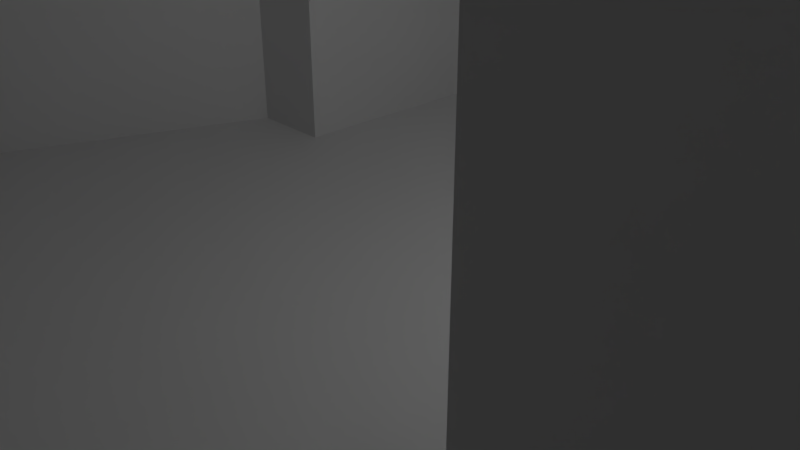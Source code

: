# Source: level_complex.blend  (saved by Blender 2.79.0; exported with 4.5.12 LTS)
import bpy
from mathutils import Matrix  # noqa: F401  (used for matrix-valued properties, if any)

bpy.ops.wm.read_factory_settings(use_empty=True)
scene = bpy.context.scene
scene.name = 'Scene'

# ---- collections
col_collection_1 = bpy.data.collections.new('Collection 1'); scene.collection.children.link(col_collection_1)

# ---- world
world_world = bpy.data.worlds.new('World'); scene.world = world_world
world_world.color = (0.05088, 0.05088, 0.05088)
world_world.use_sun_shadow = False
world_world.sun_shadow_jitter_overblur = 0.0
world_world.cycles.sampling_method = 'MANUAL'

# ---- cameras
cam_camera = bpy.data.cameras.new('Camera')
cam_camera.clip_end = 100.0
cam_camera.lens = 35.0
cam_camera.sensor_width = 32.0
cam_camera.sensor_height = 18.0
cam_camera.ortho_scale = 7.314
cam_camera.dof.focus_distance = 0.0
cam_camera.dof.aperture_fstop = 128.0

# ---- lights
light_lamp = bpy.data.lights.new('Lamp', 'POINT')
light_lamp.transmission_factor = 0.0
light_lamp.cutoff_distance = 30.0
light_lamp.energy = 100.0
light_lamp.shadow_buffer_clip_start = 1.001
light_lamp.shadow_soft_size = 0.1
light_lamp.shadow_maximum_resolution = 0.006
light_lamp.use_absolute_resolution = True

# ---- meshes
me_navmesh = bpy.data.meshes.new('Navmesh')
me_navmesh.from_pydata([(1.476, 10.88, 0.0), (3.876, 11.18, 0.0), (3.576, 3.984, -0.01203), (3.576, -4.116, -0.01203), (4.476, -5.016, -0.01554), (8.076, -5.016, -0.01554), (8.976, -4.116, -0.01203), (8.976, -10.12, -0.01554), (9.876, -11.02, -0.003509), (12.28, -11.02, 0.6), (12.28, -14.02, 0.6), (4.476, -14.02, -0.01554), (3.576, -15.52, -0.01554), (-2.424, -15.52, -0.01554), (-3.324, -14.02, -0.01554), (-6.024, -14.02, -0.01554), (-6.024, -3.816, -0.01203), (-4.224, 0.6837, 0.0), (-3.324, 0.6837, 0.0), (-2.424, 1.584, -0.01203), (-2.424, 6.684, 0.0), (0.5762, 6.684, 0.0), (1.476, 7.584, 0.0), (21.58, -11.02, 2.65), (22.48, -10.12, 2.65), (22.48, -5.916, 2.65), (23.98, -5.616, 2.65), (23.98, -7.716, 2.65), (24.88, -8.616, 2.65), (29.98, -8.616, 2.65), (30.88, -7.116, 2.65), (35.38, -7.416, 2.65), (35.38, -15.52, 2.65), (28.78, -15.52, 2.65), (22.48, -15.52, 2.65), (21.58, -14.02, 2.65), (45.58, -5.916, 2.65), (45.58, -2.916, 2.65), (53.98, -2.616, 2.65), (62.68, -2.316, 2.65), (68.68, -2.916, 2.65), (68.38, -6.216, 2.65), (62.68, -5.916, 2.65), (61.78, -6.816, 2.65), (61.78, -9.516, 2.65), (59.08, -9.516, 2.65), (51.58, -8.916, 2.65), (51.28, -6.816, 2.65), (50.38, -5.916, 2.65), (30.88, 4.584, 2.65), (29.38, 5.484, 2.65), (29.98, 8.184, 2.65), (37.18, 8.184, 2.65), (38.08, 9.384, 2.65), (42.28, 9.384, 2.65), (42.28, -2.016, 2.65), (43.18, -2.916, 2.65), (36.28, -5.916, 2.65), (71.08, -2.916, 2.65), (71.98, -2.016, 2.65), (71.98, 9.084, 2.65), (71.08, 9.984, 2.65), (64.48, 10.28, 2.65), (58.48, 10.88, 2.65), (58.78, 12.98, 2.65), (65.08, 14.18, 2.65), (71.08, 15.98, 2.65), (79.48, 16.28, 2.65), (80.98, 16.28, 2.65), (86.98, 13.58, 2.65), (87.58, 4.884, 2.65), (86.98, -1.116, 2.65), (85.78, -3.216, 2.65), (81.88, -5.916, 2.65), (72.88, -6.516, 2.65), (22.78, 12.08, 2.794), (28.18, 12.08, 2.794), (28.18, 9.084, 2.65), (29.08, 8.184, 2.65), (24.88, 5.484, 2.65), (23.98, 4.584, 2.65), (22.48, 4.584, 2.65), (21.58, 5.484, 2.65), (19.48, 5.784, 2.65), (20.08, 8.184, 2.65), (21.58, 8.184, 2.65), (22.48, 9.084, 2.65), (44.98, 25.28, 4.361), (54.88, 25.28, 4.361), (54.88, 14.78, 2.65), (56.08, 13.58, 2.65), (50.68, 10.88, 2.65), (43.18, 10.88, 2.65), (38.98, 12.68, 2.65), (44.08, 13.58, 2.65), (44.98, 14.48, 2.65), (1.476, 24.68, 0.0), (3.876, 24.68, 0.0), (3.876, 21.68, 0.0), (4.776, 20.78, 0.0), (10.48, 20.78, 0.0), (11.08, 17.18, 0.0), (9.876, 14.18, 0.0), (4.476, 14.18, 0.0), (3.576, 13.28, 0.0), (1.476, 13.28, 0.0), (-1.224, 14.78, 0.0), (-1.824, 20.18, 0.0), (-1.824, 20.78, 0.0), (0.5762, 20.78, 0.0), (1.476, 21.68, 0.0), (22.78, 23.78, 4.0), (28.18, 23.78, 4.0), (28.18, 22.28, 3.6), (29.08, 21.38, 3.6), (31.78, 21.38, 3.6), (31.78, 15.08, 3.4), (29.08, 15.08, 3.4), (28.18, 14.18, 3.2), (22.78, 14.18, 3.2), (21.88, 15.08, 3.4), (19.78, 15.38, 3.4), (19.48, 20.48, 3.6), (19.48, 21.08, 3.6), (21.88, 21.38, 3.6), (22.78, 22.28, 3.6), (6.876, 28.28, 0.6), (6.876, 30.38, 0.6), (14.38, 30.38, 2.8), (21.88, 30.38, 4.561), (22.78, 31.28, 4.561), (22.78, 33.68, 4.561), (28.48, 33.98, 4.561), (28.48, 32.18, 4.561), (29.38, 31.28, 4.561), (35.38, 31.28, 4.561), (41.68, 31.28, 4.561), (41.68, 28.28, 4.561), (35.38, 28.28, 4.561), (29.38, 28.28, 4.561), (28.48, 27.38, 4.561), (22.78, 27.38, 4.561), (21.88, 28.28, 4.6), (14.38, 28.28, 2.8), (-3.324, 44.78, 0.0), (4.476, 45.38, 0.0), (4.176, 38.18, 0.0), (3.876, 31.28, 0.0), (4.776, 30.38, 0.0), (4.776, 28.28, 0.0), (3.876, 27.38, 0.0), (1.476, 27.38, 0.0), (0.5762, 28.28, 0.0), (-3.624, 28.28, 0.0), (-3.624, 36.38, 0.0), (44.98, 27.38, 4.561), (44.08, 28.28, 4.561), (44.08, 31.28, 4.561), (44.98, 32.18, 4.561), (44.98, 37.28, 4.561), (47.38, 37.28, 4.561), (48.28, 38.18, 4.561), (48.28, 39.98, 4.561), (54.28, 39.08, 4.561), (55.78, 37.28, 4.561), (58.18, 37.28, 4.561), (58.18, 28.28, 4.561), (55.78, 28.28, 4.561), (54.88, 27.38, 4.561), (63.28, 37.28, 4.561), (64.18, 38.48, 4.561), (67.48, 36.68, 4.561), (64.18, 32.48, 4.561), (62.08, 28.28, 4.561), (21.28, 45.08, 4.54), (27.88, 46.28, 4.54), (28.18, 40.28, 4.6), (22.78, 39.68, 4.6), (62.68, 44.48, 3.8), (61.18, 50.18, 2.8), (69.28, 50.78, 2.8), (69.28, 38.78, 4.561), (-5.724, 47.48, 0.0), (-6.024, 58.88, 0.0), (2.676, 59.18, 0.0), (4.176, 58.28, 0.0), (8.376, 57.68, 1.4), (8.076, 51.98, 1.2), (4.776, 51.98, 0.2), (3.876, 51.08, 0.0), (-3.324, 46.58, 0.0), (-4.224, 47.48, 0.0), (16.48, 51.98, 4.2), (16.48, 56.48, 4.2), (18.58, 56.48, 4.54), (19.48, 57.98, 4.54), (27.88, 57.68, 4.54), (27.88, 56.18, 4.54), (28.78, 55.28, 4.54), (30.88, 55.28, 4.6), (31.18, 52.28, 4.4), (28.78, 51.98, 4.54), (27.88, 51.08, 4.54), (19.78, 50.78, 4.54), (18.58, 51.98, 4.54), (-15.32, 46.28, 0.0), (-13.82, 57.98, 0.0), (51.28, 54.98, 2.6), (50.98, 57.98, 2.6), (53.08, 58.28, 2.271), (60.28, 65.78, 2.271), (68.98, 65.78, 2.271), (68.98, 58.28, 2.271), (60.58, 52.88, 2.271), (59.68, 53.78, 2.271), (40.78, 56.78, 3.6), (41.38, 53.48, 3.4), (19.48, 67.88, 4.54), (26.08, 67.58, 4.54), (32.38, 66.98, 4.54), (32.98, 62.48, 4.54), (29.38, 59.78, 4.54), (10.72, -14.02, 0.1845), (5.576, 58.08, 0.4), (69.16, 53.78, 2.471), (14.86, 56.72, 3.6)], [], [(10, 9, 8), (2, 1, 22), (22, 1, 0), (16, 15, 14), (2, 22, 21), (11, 222, 7), (7, 222, 8), (8, 222, 10), (7, 6, 5), (18, 17, 16), (3, 2, 19), (19, 2, 21), (19, 21, 20), (7, 4, 3), (14, 11, 16), (16, 11, 7), (16, 7, 3), (16, 3, 19), (19, 18, 16), (7, 5, 4), (14, 13, 11), (11, 13, 12), (24, 27, 25), (25, 27, 26), (35, 23, 10), (10, 23, 9), (28, 27, 24), (28, 24, 23), (33, 32, 29), (29, 32, 30), (30, 32, 31), (29, 28, 33), (33, 28, 23), (33, 23, 35), (33, 35, 34), (45, 44, 43), (38, 37, 48), (48, 37, 36), (43, 42, 39), (38, 48, 47), (39, 42, 40), (40, 42, 41), (45, 43, 46), (46, 43, 47), (47, 43, 38), (38, 43, 39), (52, 51, 49), (49, 51, 50), (36, 37, 56), (57, 36, 55), (55, 36, 56), (54, 53, 52), (30, 31, 57), (49, 30, 52), (52, 30, 57), (52, 57, 55), (52, 55, 54), (74, 58, 41), (41, 58, 40), (67, 66, 60), (60, 66, 61), (73, 59, 74), (74, 59, 58), (65, 64, 62), (62, 64, 63), (69, 68, 67), (70, 73, 71), (71, 73, 72), (66, 65, 61), (61, 65, 62), (60, 59, 67), (67, 59, 69), (69, 59, 70), (70, 59, 73), (50, 51, 78), (85, 84, 82), (82, 84, 83), (80, 81, 26), (26, 81, 25), (80, 86, 81), (81, 86, 85), (81, 85, 82), (79, 50, 77), (77, 50, 78), (76, 75, 77), (77, 75, 86), (77, 86, 79), (79, 86, 80), (63, 64, 90), (94, 93, 92), (92, 93, 54), (54, 93, 53), (94, 92, 95), (95, 92, 91), (88, 87, 89), (89, 87, 95), (89, 95, 91), (91, 63, 89), (89, 63, 90), (109, 108, 107), (105, 0, 104), (104, 0, 1), (99, 109, 103), (103, 109, 105), (105, 109, 106), (106, 109, 107), (105, 104, 103), (110, 98, 96), (96, 98, 97), (99, 103, 100), (100, 103, 101), (101, 103, 102), (99, 98, 109), (109, 98, 110), (121, 120, 122), (122, 120, 123), (123, 120, 124), (125, 113, 111), (111, 113, 112), (113, 125, 124), (119, 75, 118), (118, 75, 76), (117, 116, 114), (114, 116, 115), (119, 118, 117), (113, 124, 114), (114, 124, 120), (114, 120, 119), (114, 119, 117), (130, 133, 131), (131, 133, 132), (130, 129, 141), (141, 129, 142), (140, 141, 112), (112, 141, 111), (139, 138, 134), (134, 138, 135), (141, 140, 130), (130, 140, 139), (130, 139, 134), (130, 134, 133), (129, 128, 142), (142, 128, 143), (138, 137, 135), (135, 137, 136), (143, 128, 126), (126, 128, 127), (149, 126, 148), (148, 126, 127), (154, 146, 144), (144, 146, 145), (152, 151, 147), (147, 151, 148), (148, 151, 149), (149, 151, 150), (151, 96, 150), (150, 96, 97), (146, 154, 147), (147, 154, 152), (152, 154, 153), (157, 136, 156), (156, 136, 137), (167, 166, 164), (164, 166, 165), (158, 157, 155), (155, 157, 156), (155, 87, 168), (168, 87, 88), (160, 159, 158), (164, 163, 161), (161, 163, 162), (161, 160, 158), (161, 158, 164), (164, 158, 155), (164, 155, 167), (167, 155, 168), (172, 171, 169), (169, 171, 170), (169, 165, 172), (172, 165, 173), (173, 165, 166), (176, 177, 132), (132, 177, 131), (174, 177, 175), (175, 177, 176), (178, 170, 181), (181, 170, 171), (181, 180, 178), (178, 180, 179), (185, 188, 223), (223, 188, 186), (186, 188, 187), (191, 190, 189), (189, 190, 145), (189, 188, 185), (190, 144, 145), (183, 182, 184), (184, 182, 191), (184, 191, 185), (185, 191, 189), (201, 200, 198), (198, 200, 199), (202, 197, 203), (203, 197, 204), (204, 197, 194), (194, 197, 195), (202, 201, 197), (197, 201, 198), (204, 194, 192), (192, 194, 193), (197, 196, 195), (203, 174, 202), (202, 174, 175), (183, 206, 182), (182, 206, 205), (209, 208, 207), (212, 211, 214), (214, 211, 210), (214, 210, 209), (214, 209, 207), (213, 179, 180), (214, 213, 212), (212, 213, 224), (224, 213, 180), (186, 187, 225), (225, 187, 193), (193, 187, 192), (199, 200, 215), (215, 200, 216), (215, 216, 207), (215, 207, 208), (221, 220, 219), (217, 195, 218), (218, 195, 196), (218, 196, 221), (218, 221, 219)])
me_navmesh.use_remesh_preserve_volume = False
me_navmesh.use_remesh_preserve_attributes = False
me_navmesh.use_mirror_vertex_groups = False
me_navmesh.update()
me_plane = bpy.data.meshes.new('Plane')
me_plane.from_pydata([(-3.779, -3.779, 0.0), (4.951, -3.779, 0.0), (-3.779, 7.992, 0.0), (5.477, 7.992, 0.0), (-3.779, -15.29, 0.0), (4.951, -15.29, 0.0), (10.43, -3.779, 0.0), (10.43, -15.29, 0.0), (4.951, -9.533, 0.0), (10.43, -9.533, 0.0), (7.691, -3.779, 0.0), (7.691, -15.29, 0.0), (7.691, -9.533, 0.0), (21.23, -15.29, 2.645), (21.23, -9.533, 2.645), (36.7, -15.29, 2.645), (36.7, -9.533, 2.645), (21.23, -7.315, 2.645), (36.7, -7.315, 2.645), (21.27, 6.747, 2.645), (25.45, 4.081, 2.645), (29.64, 6.747, 2.645), (21.27, 9.388, 2.645), (25.36, -9.533, 2.645), (25.36, -7.315, 2.645), (21.27, 4.081, 2.645), (33.17, 4.081, 2.645), (29.64, -9.533, 2.645), (29.64, -7.315, 2.645), (36.7, 4.081, 2.645), (33.17, 9.764, 2.645), (29.64, 4.081, 2.645), (33.17, -7.315, 2.645), (29.64, 9.388, 2.645), (36.7, 9.388, 2.645), (43.6, -7.315, 2.645), (29.69, 38.62, 4.535), (21.41, 38.62, 4.535), (25.45, 6.747, 2.645), (43.6, 4.081, 2.645), (43.6, 9.388, 2.645), (37.54, 13.67, 2.645), (43.6, 15.11, 2.645), (56.35, 9.388, 2.645), (56.35, 15.11, 2.645), (43.6, 38.56, 4.535), (56.35, 38.56, 4.535), (49.98, 15.11, 2.645), (49.98, 38.56, 4.535), (43.6, 26.84, 4.535), (56.35, 26.84, 4.535), (49.98, 26.84, 4.535), (70.75, 38.56, 4.535), (62.78, 26.84, 4.535), (46.79, 38.56, 4.535), (43.6, 32.7, 4.535), (49.98, 32.7, 4.535), (46.79, 26.84, 4.535), (46.79, 32.7, 4.535), (21.41, 26.84, 4.535), (21.41, 32.7, 4.535), (43.6, 31.61, 4.535), (21.41, 31.61, 4.535), (29.69, 26.84, 4.535), (29.69, 32.7, 4.535), (29.69, 31.61, 4.535), (-4.604, 26.84, 0.0), (-5.206, 31.61, 0.0), (-3.779, 2.107, 0.0), (0.164, -3.779, 0.0), (4.951, 2.107, 0.0), (0.164, 7.992, 0.0), (0.164, 2.107, 0.0), (21.41, 28.3, 4.535), (-4.905, 28.3, 0.0), (5.176, 31.61, 0.0), (5.176, 26.84, 0.0), (5.176, 28.3, 0.0), (0.2715, 26.84, 0.0), (0.2715, 28.3, 0.0), (7.691, -2.021, 0.0), (10.43, -2.021, 0.0), (5.063, 17.41, 0.0), (0.2177, 17.41, 0.0), (4.951, -16.89, 0.0), (-3.779, -16.89, 0.0), (58.89, 14.33, 2.645), (5.12, 22.13, 0.0), (0.2446, 22.13, 0.0), (58.89, 9.388, 2.645), (-5.165, 2.107, 0.0), (5.007, 12.7, 0.0), (0.1909, 12.7, 0.0), (-7.394, -15.29, 0.0), (-7.394, -3.779, 0.0), (12.47, 17.41, 0.0), (11.6, 22.13, 0.0), (10.82, 12.7, 0.0), (-2.822, 17.41, 0.0), (-3.213, 22.13, 0.0), (-2.221, 12.7, 0.0), (-4.604, 60.54, 0.0), (5.176, 59.6, 0.0), (18.36, 6.747, 2.645), (19.09, 9.388, 2.645), (17.95, 4.081, 2.645), (0.286, 31.61, 0.0), (0.286, 60.54, 0.0), (-4.604, 46.08, 0.0), (5.778, 46.08, 0.0), (0.286, 46.08, 0.0), (-15.0, 59.17, 0.0), (-17.12, 44.83, 0.0), (2.731, 60.54, 0.0), (5.176, 50.49, 0.0), (0.286, 50.49, 0.0), (2.731, 46.08, 0.0), (2.731, 50.49, 0.0), (18.26, 57.72, 4.535), (18.26, 50.49, 4.535), (34.53, 61.99, 4.535), (18.26, 69.44, 4.535), (33.55, 68.35, 4.535), (18.26, 56.54, 4.535), (29.22, 57.72, 4.535), (29.22, 50.49, 4.535), (29.22, 56.54, 4.535), (70.45, 53.31, 2.267), (70.45, 59.36, 2.267), (70.45, 55.12, 2.267), (52.52, 59.72, 2.267), (59.09, 52.37, 2.267), (52.42, 53.61, 2.267), (56.35, 32.7, 4.535), (66.11, 32.7, 4.535), (62.69, 38.56, 4.535), (58.92, 26.84, 4.535), (61.23, 32.7, 4.535), (70.75, 38.56, 4.535), (60.09, 67.17, 2.267), (70.45, 67.17, 2.267), (56.35, 39.96, 4.535), (49.98, 41.32, 4.535), (46.79, 41.74, 4.535), (25.55, 26.84, 4.535), (36.7, -1.617, 2.645), (43.6, -1.617, 2.645), (40.15, 4.081, 2.645), (40.15, -7.315, 2.645), (40.15, -1.617, 2.645), (70.76, -7.841, 2.645), (70.76, -1.617, 2.645), (43.6, -4.466, 2.645), (70.76, -4.466, 2.645), (63.05, -1.09, 2.645), (63.05, -7.315, 2.645), (63.05, -4.466, 2.645), (29.67, 22.76, 3.59), (49.83, -7.315, 2.645), (49.83, -4.466, 2.645), (25.45, 9.388, 2.645), (21.34, 22.76, 3.59), (63.43, -10.97, 2.645), (50.65, -10.29, 2.645), (81.99, -7.315, 2.645), (88.23, -1.617, 2.645), (86.5, -4.466, 2.645), (70.76, 17.19, 2.645), (88.23, 14.48, 2.645), (81.3, -1.617, 2.645), (81.3, 17.57, 2.645), (70.76, 8.508, 2.645), (89.1, 7.786, 2.645), (81.3, 7.786, 2.645), (25.5, 22.76, 3.59), (29.65, 13.75, 3.118), (21.3, 13.75, 3.118), (33.26, 13.75, 3.118), (33.27, 22.76, 3.59), (25.48, 13.75, 3.118), (18.59, 14.27, 3.118), (18.15, 22.34, 3.59), (21.23, -17.02, 2.645), (36.7, -17.02, 2.645), (4.951, -3.779, 11.59), (-3.779, 7.992, 11.59), (5.477, 7.992, 11.59), (-3.779, -15.29, 11.59), (4.951, -15.29, 11.59), (10.43, -3.779, 11.59), (10.43, -15.29, 11.59), (10.43, -9.533, 11.59), (7.691, -3.779, 11.59), (7.691, -15.29, 11.59), (21.23, -15.29, 14.23), (21.23, -9.533, 14.23), (36.7, -15.29, 14.23), (36.7, -9.533, 14.23), (21.23, -7.315, 14.23), (36.7, -7.315, 14.23), (25.45, 4.081, 14.23), (21.27, 9.388, 14.23), (25.36, -7.315, 14.23), (21.27, 4.081, 14.23), (29.64, -7.315, 14.23), (33.17, 9.764, 14.23), (29.64, 4.081, 14.23), (29.64, 9.388, 14.23), (36.7, 9.388, 14.23), (43.6, -7.315, 14.23), (29.69, 38.62, 16.12), (21.41, 38.62, 16.12), (43.6, 4.081, 14.23), (43.6, 9.388, 14.23), (37.54, 13.67, 14.23), (43.6, 15.11, 14.23), (56.35, 9.388, 14.23), (56.35, 15.11, 14.23), (43.6, 38.56, 16.12), (56.35, 38.56, 16.12), (43.6, 26.84, 16.12), (56.35, 26.84, 16.12), (70.75, 38.56, 16.12), (62.78, 26.84, 16.12), (46.79, 38.56, 16.12), (43.6, 32.7, 16.12), (21.41, 26.84, 16.12), (21.41, 32.7, 16.12), (21.41, 31.61, 16.12), (29.69, 26.84, 16.12), (29.69, 32.7, 16.12), (-4.604, 26.84, 11.59), (-5.206, 31.61, 11.59), (-3.779, 2.107, 11.59), (4.951, 2.107, 11.59), (0.164, 7.992, 11.59), (-4.905, 28.3, 11.59), (5.176, 31.61, 11.59), (5.176, 26.84, 11.59), (0.2715, 26.84, 11.59), (7.691, -2.021, 11.59), (10.43, -2.021, 11.59), (4.951, -16.89, 11.59), (-3.779, -16.89, 11.59), (58.89, 14.33, 14.23), (5.12, 22.13, 11.59), (0.2446, 22.13, 11.59), (58.89, 9.388, 14.23), (-5.165, 2.107, 11.59), (5.007, 12.7, 11.59), (0.1909, 12.7, 11.59), (-7.394, -15.29, 11.59), (-7.394, -3.779, 11.59), (12.47, 17.41, 11.59), (11.6, 22.13, 11.59), (10.82, 12.7, 11.59), (-2.822, 17.41, 11.59), (-3.213, 22.13, 11.59), (-2.221, 12.7, 11.59), (-4.604, 60.54, 11.59), (5.176, 59.6, 11.59), (18.36, 6.747, 14.23), (19.09, 9.388, 14.23), (17.95, 4.081, 14.23), (0.286, 60.54, 11.59), (-4.604, 46.08, 11.59), (5.778, 46.08, 11.59), (-15.0, 59.17, 11.59), (-17.12, 44.83, 11.59), (2.731, 60.54, 11.59), (5.176, 50.49, 11.59), (18.26, 57.72, 16.12), (18.26, 50.49, 16.12), (34.53, 61.99, 16.12), (18.26, 69.44, 16.12), (33.55, 68.35, 16.12), (29.22, 57.72, 16.12), (29.22, 50.49, 16.12), (29.22, 56.54, 16.12), (70.45, 53.31, 13.85), (70.45, 59.36, 13.85), (70.45, 55.12, 13.85), (52.52, 59.72, 13.85), (59.09, 52.37, 13.85), (52.42, 53.61, 13.85), (66.11, 32.7, 16.12), (62.69, 38.56, 16.12), (58.92, 26.84, 16.12), (70.75, 38.56, 16.12), (60.09, 67.17, 13.85), (70.45, 67.17, 13.85), (56.35, 39.96, 16.12), (49.98, 41.32, 16.12), (46.79, 41.74, 16.12), (43.6, -1.617, 14.23), (40.15, -7.315, 14.23), (70.76, -7.841, 14.23), (70.76, -1.617, 14.23), (63.05, -1.09, 14.23), (63.05, -7.315, 14.23), (29.67, 22.76, 15.18), (49.83, -7.315, 14.23), (21.34, 22.76, 15.18), (63.43, -10.97, 14.23), (50.65, -10.29, 14.23), (81.99, -7.315, 14.23), (88.23, -1.617, 14.23), (86.5, -4.466, 14.23), (70.76, 17.19, 14.23), (88.23, 14.48, 14.23), (81.3, 17.57, 14.23), (70.76, 8.508, 14.23), (89.1, 7.786, 14.23), (29.65, 13.75, 14.7), (21.3, 13.75, 14.7), (33.26, 13.75, 14.7), (33.27, 22.76, 15.18), (18.59, 14.27, 14.7), (18.15, 22.34, 15.18), (21.23, -17.02, 14.23), (36.7, -17.02, 14.23)], [], [(72, 70, 3, 71), (1, 69, 0, 4, 5, 8), (12, 11, 7, 9), (10, 12, 9, 6), (1, 8, 12, 10), (8, 5, 11, 12), (9, 7, 13, 14), (14, 13, 15, 16, 27, 23), (31, 26, 30, 33, 21), (26, 29, 34, 30), (24, 20, 25, 17), (175, 157, 174, 179), (20, 38, 19, 25), (18, 32, 28, 27, 16), (32, 18, 145, 29, 26), (28, 32, 26, 31), (28, 24, 23, 27), (23, 24, 17, 14), (31, 21, 38, 20), (34, 29, 147, 39, 40), (22, 19, 38, 21, 33, 160), (149, 148, 35, 152, 146), (34, 40, 42, 41), (42, 40, 43, 44, 47), (46, 48, 56, 133), (58, 56, 48, 54), (42, 47, 51, 57, 49), (47, 44, 50, 51), (137, 136, 53, 134), (55, 58, 54, 45), (49, 57, 58, 55, 61), (57, 51, 56, 58), (65, 64, 60, 62), (63, 65, 62, 73, 59, 144), (49, 61, 65, 63), (61, 55, 64, 65), (60, 64, 36, 37), (67, 74, 79, 106), (68, 72, 71, 2), (0, 69, 72, 68), (69, 1, 70, 72), (59, 73, 77, 76), (73, 62, 75, 77), (76, 77, 79, 78), (4, 0, 94, 93), (5, 4, 85, 84), (10, 6, 81, 80), (78, 79, 74, 66), (87, 88, 83, 82), (83, 92, 91, 82), (78, 88, 87, 76), (44, 43, 89, 86), (0, 68, 90, 94), (87, 82, 95, 96), (82, 91, 97, 95), (83, 88, 99, 98), (92, 83, 98, 100), (91, 92, 71, 3), (117, 114, 102, 113), (19, 22, 104, 103), (25, 19, 103, 105), (108, 110, 115, 107, 101), (67, 106, 110, 108), (106, 75, 109, 116, 110), (108, 101, 111, 112), (115, 117, 113, 107), (110, 116, 117, 115), (116, 109, 114, 117), (102, 114, 119, 123, 118), (118, 124, 120, 122, 121), (118, 123, 126, 124), (123, 119, 125, 126), (36, 125, 119, 37), (132, 131, 127, 129), (130, 128, 140, 139), (130, 132, 129, 128), (126, 125, 132, 130), (135, 137, 134, 52), (46, 133, 137, 135), (133, 50, 136, 137), (131, 135, 52, 138, 127), (54, 48, 142, 143), (48, 46, 141, 142), (50, 133, 56, 51), (157, 175, 177, 178), (147, 149, 146, 39), (89, 171, 167, 86), (176, 161, 181, 180), (29, 145, 149, 147), (145, 18, 148, 149), (156, 155, 150, 153), (154, 156, 153, 151), (146, 152, 159, 156, 154), (159, 158, 155, 156), (155, 158, 163, 162), (152, 35, 158, 159), (153, 150, 164, 166), (151, 153, 166, 165, 169), (173, 172, 168, 170), (171, 173, 170, 167), (151, 169, 173, 171), (169, 165, 172, 173), (106, 79, 77, 75), (144, 174, 157, 63), (59, 161, 174, 144), (160, 33, 175, 179), (161, 176, 179, 174), (22, 160, 179, 176), (15, 13, 182, 183), (128, 129, 281, 280), (96, 95, 253, 254), (158, 35, 209, 301), (20, 24, 202, 200), (87, 96, 254, 245), (60, 37, 211, 227), (129, 127, 279, 281), (36, 64, 230, 210), (161, 59, 226, 302), (97, 91, 249, 255), (89, 43, 216, 247), (126, 130, 282, 278), (177, 175, 313, 315), (100, 98, 256, 258), (3, 70, 234, 186), (75, 62, 228, 237), (98, 99, 257, 256), (162, 163, 304, 303), (2, 71, 235, 185), (59, 76, 238, 226), (132, 125, 277, 284), (155, 162, 303, 299), (68, 2, 185, 233), (99, 88, 246, 257), (163, 158, 301, 304), (131, 132, 284, 283), (63, 157, 300, 229), (92, 100, 258, 250), (165, 166, 307, 306), (70, 1, 184, 234), (39, 146, 294, 212), (113, 102, 260, 269), (166, 164, 305, 307), (6, 9, 191, 189), (93, 94, 252, 251), (134, 53, 223, 285), (40, 39, 212, 213), (67, 108, 265, 232), (1, 10, 192, 184), (164, 150, 296, 305), (7, 11, 193, 190), (136, 50, 221, 287), (105, 103, 261, 263), (35, 148, 295, 209), (103, 104, 262, 261), (167, 170, 310, 308), (41, 42, 215, 214), (151, 171, 311, 297), (34, 41, 214, 208), (104, 22, 201, 262), (168, 172, 312, 309), (11, 5, 188, 193), (74, 67, 232, 236), (25, 105, 263, 203), (170, 168, 309, 310), (94, 90, 248, 252), (135, 131, 283, 286), (101, 107, 264, 259), (127, 138, 288, 279), (43, 40, 213, 216), (172, 165, 306, 312), (140, 128, 280, 290), (45, 54, 224, 218), (109, 75, 237, 266), (44, 86, 244, 217), (130, 139, 289, 282), (42, 49, 220, 215), (9, 14, 195, 191), (139, 140, 290, 289), (13, 7, 190, 194), (66, 74, 236, 231), (142, 141, 291, 292), (16, 15, 196, 197), (78, 66, 231, 239), (143, 142, 292, 293), (86, 167, 308, 244), (54, 143, 293, 224), (112, 111, 267, 268), (50, 44, 217, 221), (108, 112, 268, 265), (5, 84, 242, 188), (141, 46, 219, 291), (111, 101, 259, 267), (178, 177, 315, 316), (84, 85, 243, 242), (107, 113, 269, 264), (181, 161, 302, 318), (30, 34, 208, 205), (175, 33, 207, 313), (114, 109, 266, 270), (76, 87, 245, 238), (52, 134, 285, 222), (88, 78, 239, 246), (171, 89, 247, 311), (46, 135, 286, 219), (22, 176, 314, 201), (90, 68, 233, 248), (53, 136, 287, 223), (148, 18, 199, 295), (55, 45, 218, 225), (24, 28, 204, 202), (176, 180, 317, 314), (14, 17, 198, 195), (4, 93, 251, 187), (102, 118, 271, 260), (18, 16, 197, 199), (119, 114, 270, 272), (180, 181, 318, 317), (121, 122, 275, 274), (183, 182, 319, 320), (146, 154, 298, 294), (118, 121, 274, 271), (15, 183, 320, 196), (91, 3, 186, 249), (150, 155, 299, 296), (122, 120, 273, 275), (182, 13, 194, 319), (31, 20, 200, 206), (71, 92, 250, 235), (49, 63, 229, 220), (28, 31, 206, 204), (120, 124, 276, 273), (33, 30, 205, 207), (80, 81, 241, 240), (154, 151, 297, 298), (85, 4, 187, 243), (62, 60, 227, 228), (124, 126, 278, 276), (64, 55, 225, 230), (81, 6, 189, 241), (125, 36, 210, 277), (17, 25, 203, 198), (10, 80, 240, 192), (157, 178, 316, 300), (37, 119, 272, 211), (95, 97, 255, 253)])
me_plane.use_remesh_preserve_volume = False
me_plane.use_remesh_preserve_attributes = False
me_plane.use_mirror_vertex_groups = False
me_plane.update()

# ---- objects
ob_navmesh = bpy.data.objects.new('Navmesh', me_navmesh)
ob_level = bpy.data.objects.new('level', me_plane)
ob_lamp = bpy.data.objects.new('Lamp', light_lamp)
ob_camera = bpy.data.objects.new('Camera', cam_camera)

# ---- transforms, parenting, visibility, modifiers, constraints
ob_navmesh.location = (0.0, 0.0, 0.0)
ob_navmesh.lineart.crease_threshold = 0.0
ob_level.location = (0.0, 0.0, 0.0)
ob_level.lineart.crease_threshold = 0.0
ob_lamp.location = (4.076, 1.005, 5.904)
ob_lamp.rotation_euler = (0.6503, 0.05522, 1.866)
ob_lamp.lock_rotations_4d = False
ob_lamp.empty_display_type = 'ARROWS'
ob_lamp.color = (0.0, 0.0, 0.0, 0.0)
ob_lamp.hide_viewport = True
ob_lamp.lineart.crease_threshold = 0.0
ob_camera.location = (7.481, -6.508, 5.344)
ob_camera.rotation_euler = (1.109, 0.0, 0.8149)
ob_camera.lock_rotations_4d = False
ob_camera.empty_display_type = 'ARROWS'
ob_camera.color = (0.0, 0.0, 0.0, 0.0)
ob_camera.hide_viewport = True
ob_camera.display_type = 'WIRE'
ob_camera.lineart.crease_threshold = 0.0

# ---- collection membership
col_collection_1.objects.link(ob_navmesh)
col_collection_1.objects.link(ob_level)
col_collection_1.objects.link(ob_lamp)
col_collection_1.objects.link(ob_camera)

# ---- scene / render settings (as saved in the file)
scene.camera = ob_camera
scene.frame_start = 1; scene.frame_end = 250; scene.frame_set(1)
scene.render.engine = 'BLENDER_EEVEE_NEXT'
scene.render.resolution_percentage = 50
scene.render.dither_intensity = 0.0
scene.cycles.use_denoising = False
scene.cycles.samples = 128
scene.cycles.sampling_pattern = 'TABULATED_SOBOL'
scene.cycles.use_adaptive_sampling = False
scene.cycles.use_light_tree = False
scene.cycles.blur_glossy = 0.0
scene.cycles.sample_clamp_indirect = 0.0
scene.view_settings.view_transform = 'Standard'
bpy.context.view_layer.update()
